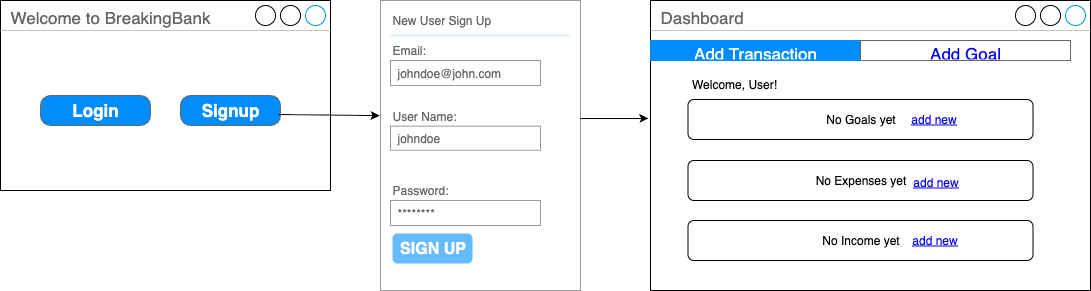

The diagram above was exported from draw.io. Its source (the exported page's mxGraphModel, read from the mxfile embedded in the PNG):
<mxGraphModel dx="946" dy="610" grid="1" gridSize="10" guides="1" tooltips="1" connect="1" arrows="1" fold="1" page="1" pageScale="1" pageWidth="827" pageHeight="1169" math="0" shadow="0">
  <root>
    <mxCell id="0" />
    <mxCell id="1" parent="0" />
    <mxCell id="yV52H4vDqICFpYCts7A8-1" value="Welcome to BreakingBank" style="strokeWidth=1;shadow=0;dashed=0;align=center;html=1;shape=mxgraph.mockup.containers.window;align=left;verticalAlign=top;spacingLeft=8;strokeColor2=#008cff;strokeColor3=#c4c4c4;fontColor=#666666;mainText=;fontSize=17;labelBackgroundColor=none;whiteSpace=wrap;" parent="1" vertex="1">
      <mxGeometry x="20" y="30" width="330" height="190" as="geometry" />
    </mxCell>
    <mxCell id="yV52H4vDqICFpYCts7A8-2" value="Login" style="strokeWidth=1;shadow=0;dashed=0;align=center;html=1;shape=mxgraph.mockup.buttons.button;strokeColor=#666666;fontColor=#ffffff;mainText=;buttonStyle=round;fontSize=17;fontStyle=1;fillColor=#008cff;whiteSpace=wrap;" parent="1" vertex="1">
      <mxGeometry x="60" y="125" width="110" height="30" as="geometry" />
    </mxCell>
    <mxCell id="yV52H4vDqICFpYCts7A8-3" value="Signup" style="strokeWidth=1;shadow=0;dashed=0;align=center;html=1;shape=mxgraph.mockup.buttons.button;strokeColor=#666666;fontColor=#ffffff;mainText=;buttonStyle=round;fontSize=17;fontStyle=1;fillColor=#008cff;whiteSpace=wrap;" parent="1" vertex="1">
      <mxGeometry x="200" y="125" width="100" height="30" as="geometry" />
    </mxCell>
    <mxCell id="yV52H4vDqICFpYCts7A8-18" value="" style="strokeWidth=1;shadow=0;dashed=0;align=center;html=1;shape=mxgraph.mockup.forms.rrect;rSize=0;strokeColor=#999999;fillColor=#ffffff;" parent="1" vertex="1">
      <mxGeometry x="400" y="30" width="200" height="290" as="geometry" />
    </mxCell>
    <mxCell id="yV52H4vDqICFpYCts7A8-19" value="New User Sign Up" style="strokeWidth=1;shadow=0;dashed=0;align=center;html=1;shape=mxgraph.mockup.forms.anchor;fontSize=12;fontColor=#666666;align=left;resizeWidth=1;spacingLeft=0;" parent="yV52H4vDqICFpYCts7A8-18" vertex="1">
      <mxGeometry width="100" height="20" relative="1" as="geometry">
        <mxPoint x="10" y="10" as="offset" />
      </mxGeometry>
    </mxCell>
    <mxCell id="yV52H4vDqICFpYCts7A8-20" value="" style="shape=line;strokeColor=#ddeeff;strokeWidth=2;html=1;resizeWidth=1;" parent="yV52H4vDqICFpYCts7A8-18" vertex="1">
      <mxGeometry width="180" height="10" relative="1" as="geometry">
        <mxPoint x="10" y="30" as="offset" />
      </mxGeometry>
    </mxCell>
    <mxCell id="yV52H4vDqICFpYCts7A8-21" value="Email:" style="strokeWidth=1;shadow=0;dashed=0;align=center;html=1;shape=mxgraph.mockup.forms.anchor;fontSize=12;fontColor=#666666;align=left;resizeWidth=1;spacingLeft=0;" parent="yV52H4vDqICFpYCts7A8-18" vertex="1">
      <mxGeometry width="100" height="20" relative="1" as="geometry">
        <mxPoint x="10" y="40" as="offset" />
      </mxGeometry>
    </mxCell>
    <mxCell id="yV52H4vDqICFpYCts7A8-22" value="johndoe@john.com" style="strokeWidth=1;shadow=0;dashed=0;align=center;html=1;shape=mxgraph.mockup.forms.rrect;rSize=0;strokeColor=#999999;fontColor=#666666;align=left;spacingLeft=5;resizeWidth=1;" parent="yV52H4vDqICFpYCts7A8-18" vertex="1">
      <mxGeometry width="150" height="25" relative="1" as="geometry">
        <mxPoint x="10" y="60" as="offset" />
      </mxGeometry>
    </mxCell>
    <mxCell id="yV52H4vDqICFpYCts7A8-23" value="Password:" style="strokeWidth=1;shadow=0;dashed=0;align=center;html=1;shape=mxgraph.mockup.forms.anchor;fontSize=12;fontColor=#666666;align=left;resizeWidth=1;spacingLeft=0;" parent="yV52H4vDqICFpYCts7A8-18" vertex="1">
      <mxGeometry width="100" height="20" relative="1" as="geometry">
        <mxPoint x="10" y="180" as="offset" />
      </mxGeometry>
    </mxCell>
    <mxCell id="yV52H4vDqICFpYCts7A8-24" value="********" style="strokeWidth=1;shadow=0;dashed=0;align=center;html=1;shape=mxgraph.mockup.forms.rrect;rSize=0;strokeColor=#999999;fontColor=#666666;align=left;spacingLeft=5;resizeWidth=1;" parent="yV52H4vDqICFpYCts7A8-18" vertex="1">
      <mxGeometry width="150" height="25" relative="1" as="geometry">
        <mxPoint x="10" y="200" as="offset" />
      </mxGeometry>
    </mxCell>
    <mxCell id="yV52H4vDqICFpYCts7A8-29" value="SIGN UP" style="strokeWidth=1;shadow=0;dashed=0;align=center;html=1;shape=mxgraph.mockup.forms.rrect;rSize=5;strokeColor=none;fontColor=#ffffff;fillColor=#66bbff;fontSize=16;fontStyle=1;" parent="yV52H4vDqICFpYCts7A8-18" vertex="1">
      <mxGeometry y="1" width="80" height="30" relative="1" as="geometry">
        <mxPoint x="12" y="-57" as="offset" />
      </mxGeometry>
    </mxCell>
    <mxCell id="yV52H4vDqICFpYCts7A8-30" value="User Name:" style="strokeWidth=1;shadow=0;dashed=0;align=center;html=1;shape=mxgraph.mockup.forms.anchor;fontSize=12;fontColor=#666666;align=left;resizeWidth=1;spacingLeft=0;" parent="yV52H4vDqICFpYCts7A8-18" vertex="1">
      <mxGeometry x="10" y="106.33333333333333" width="100" height="19.333333333333332" as="geometry" />
    </mxCell>
    <mxCell id="yV52H4vDqICFpYCts7A8-31" value="johndoe" style="strokeWidth=1;shadow=0;dashed=0;align=center;html=1;shape=mxgraph.mockup.forms.rrect;rSize=0;strokeColor=#999999;fontColor=#666666;align=left;spacingLeft=5;resizeWidth=1;" parent="yV52H4vDqICFpYCts7A8-18" vertex="1">
      <mxGeometry x="10" y="125.66666666666667" width="150" height="24.166666666666668" as="geometry" />
    </mxCell>
    <mxCell id="yV52H4vDqICFpYCts7A8-33" value="" style="endArrow=classic;html=1;rounded=0;exitX=0.98;exitY=0.633;exitDx=0;exitDy=0;exitPerimeter=0;entryX=-0.005;entryY=0.397;entryDx=0;entryDy=0;entryPerimeter=0;" parent="1" source="yV52H4vDqICFpYCts7A8-3" target="yV52H4vDqICFpYCts7A8-18" edge="1">
      <mxGeometry width="50" height="50" relative="1" as="geometry">
        <mxPoint x="310" y="410" as="sourcePoint" />
        <mxPoint x="360" y="360" as="targetPoint" />
      </mxGeometry>
    </mxCell>
    <mxCell id="yV52H4vDqICFpYCts7A8-55" value="" style="group" parent="1" connectable="0" vertex="1">
      <mxGeometry x="670" y="30" width="440" height="290" as="geometry" />
    </mxCell>
    <mxCell id="yV52H4vDqICFpYCts7A8-37" value="Dashboard" style="strokeWidth=1;shadow=0;dashed=0;align=center;html=1;shape=mxgraph.mockup.containers.window;align=left;verticalAlign=top;spacingLeft=8;strokeColor2=#008cff;strokeColor3=#c4c4c4;fontColor=#666666;mainText=;fontSize=17;labelBackgroundColor=none;whiteSpace=wrap;" parent="yV52H4vDqICFpYCts7A8-55" vertex="1">
      <mxGeometry width="440" height="290" as="geometry" />
    </mxCell>
    <mxCell id="yV52H4vDqICFpYCts7A8-43" value="" style="swimlane;shape=mxgraph.bootstrap.anchor;strokeColor=#666666;fillColor=#ffffff;fontColor=#0000FF;fontStyle=0;childLayout=stackLayout;horizontal=0;startSize=0;horizontalStack=1;resizeParent=1;resizeParentMax=0;resizeLast=0;collapsible=0;marginBottom=0;whiteSpace=wrap;html=1;" parent="yV52H4vDqICFpYCts7A8-55" vertex="1">
      <mxGeometry y="40" width="420" height="20" as="geometry" />
    </mxCell>
    <mxCell id="yV52H4vDqICFpYCts7A8-44" value="Add Transaction" style="text;strokeColor=#008CFF;align=center;verticalAlign=middle;spacingLeft=10;spacingRight=10;overflow=hidden;points=[[0,0.5],[1,0.5]];portConstraint=eastwest;rotatable=0;whiteSpace=wrap;html=1;fillColor=#008CFF;fontColor=#ffffff;fontSize=17;" parent="yV52H4vDqICFpYCts7A8-43" vertex="1">
      <mxGeometry width="210" height="20" as="geometry" />
    </mxCell>
    <mxCell id="yV52H4vDqICFpYCts7A8-45" value="Add Goal" style="text;strokeColor=inherit;align=center;verticalAlign=middle;spacingLeft=10;spacingRight=10;overflow=hidden;points=[[0,0.5],[1,0.5]];portConstraint=eastwest;rotatable=0;whiteSpace=wrap;html=1;fillColor=inherit;fontColor=inherit;fontSize=17;" parent="yV52H4vDqICFpYCts7A8-43" vertex="1">
      <mxGeometry x="210" width="210" height="20" as="geometry" />
    </mxCell>
    <mxCell id="yV52H4vDqICFpYCts7A8-48" value="Welcome, User!" style="text;html=1;align=center;verticalAlign=middle;whiteSpace=wrap;rounded=0;" parent="yV52H4vDqICFpYCts7A8-55" vertex="1">
      <mxGeometry x="14" y="69" width="140" height="30" as="geometry" />
    </mxCell>
    <mxCell id="yV52H4vDqICFpYCts7A8-49" value="No Goals yet" style="rounded=1;whiteSpace=wrap;html=1;" parent="yV52H4vDqICFpYCts7A8-55" vertex="1">
      <mxGeometry x="37.5" y="99" width="345" height="40" as="geometry" />
    </mxCell>
    <mxCell id="yV52H4vDqICFpYCts7A8-50" value="No Expenses yet" style="rounded=1;whiteSpace=wrap;html=1;" parent="yV52H4vDqICFpYCts7A8-55" vertex="1">
      <mxGeometry x="37.5" y="160" width="345" height="40" as="geometry" />
    </mxCell>
    <mxCell id="yV52H4vDqICFpYCts7A8-51" value="No Income yet" style="rounded=1;whiteSpace=wrap;html=1;" parent="yV52H4vDqICFpYCts7A8-55" vertex="1">
      <mxGeometry x="37.5" y="220" width="345" height="40" as="geometry" />
    </mxCell>
    <mxCell id="yV52H4vDqICFpYCts7A8-52" value="&lt;span style=&quot;font-size: 12px;&quot;&gt;add new&lt;/span&gt;" style="shape=rectangle;strokeColor=none;fillColor=none;linkText=;fontSize=17;fontColor=#0000ff;fontStyle=4;html=1;align=center;" parent="yV52H4vDqICFpYCts7A8-55" vertex="1">
      <mxGeometry x="208" y="102" width="150" height="30" as="geometry" />
    </mxCell>
    <mxCell id="yV52H4vDqICFpYCts7A8-53" value="&lt;span style=&quot;font-size: 12px;&quot;&gt;add new&lt;/span&gt;" style="shape=rectangle;strokeColor=none;fillColor=none;linkText=;fontSize=17;fontColor=#0000ff;fontStyle=4;html=1;align=center;" parent="yV52H4vDqICFpYCts7A8-55" vertex="1">
      <mxGeometry x="210" y="165" width="150" height="30" as="geometry" />
    </mxCell>
    <mxCell id="yV52H4vDqICFpYCts7A8-54" value="&lt;span style=&quot;font-size: 12px;&quot;&gt;add new&lt;/span&gt;" style="shape=rectangle;strokeColor=none;fillColor=none;linkText=;fontSize=17;fontColor=#0000ff;fontStyle=4;html=1;align=center;" parent="yV52H4vDqICFpYCts7A8-55" vertex="1">
      <mxGeometry x="209" y="223" width="150" height="30" as="geometry" />
    </mxCell>
    <mxCell id="yV52H4vDqICFpYCts7A8-56" value="" style="endArrow=classic;html=1;rounded=0;exitX=1;exitY=0.407;exitDx=0;exitDy=0;exitPerimeter=0;entryX=-0.005;entryY=0.407;entryDx=0;entryDy=0;entryPerimeter=0;" parent="1" source="yV52H4vDqICFpYCts7A8-18" target="yV52H4vDqICFpYCts7A8-37" edge="1">
      <mxGeometry width="50" height="50" relative="1" as="geometry">
        <mxPoint x="610" y="160" as="sourcePoint" />
        <mxPoint x="660" y="110" as="targetPoint" />
      </mxGeometry>
    </mxCell>
  </root>
</mxGraphModel>